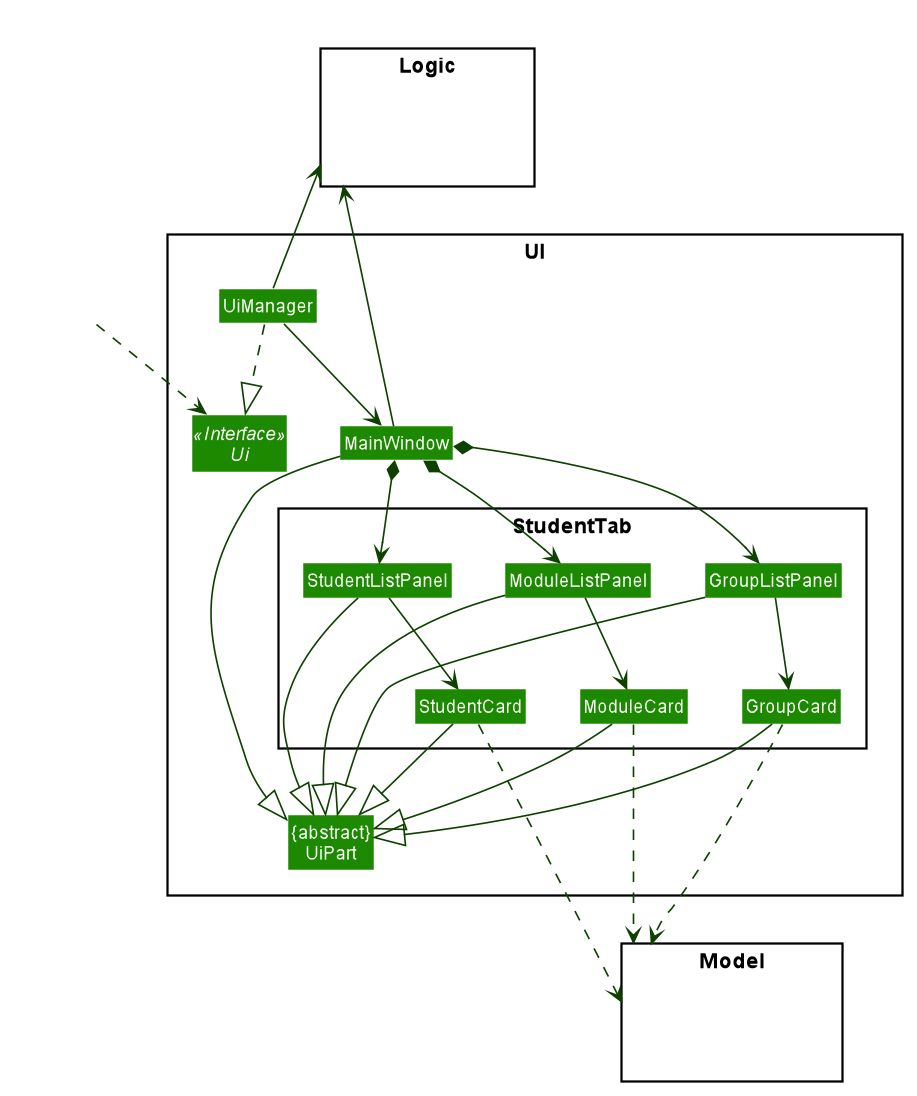

The diagram above was rendered by PlantUML. Its source (embedded in the PNG):
@startuml








skinparam BackgroundColor #FFFFFFF

skinparam Shadowing false

skinparam Class {
    FontColor #FFFFFF
    BorderThickness 1
    BorderColor #FFFFFF
    StereotypeFontColor #FFFFFF
    FontName Arial
}

skinparam Actor {
    BorderColor #000000
    Color #000000
    FontName Arial
}

skinparam Sequence {
    MessageAlign center
    BoxFontSize 15
    BoxPadding 0
    BoxFontColor #FFFFFF
    FontName Arial
}

skinparam Participant {
    FontColor #FFFFFFF
    Padding 20
}

skinparam MinClassWidth 50
skinparam ParticipantPadding 10
skinparam Shadowing false
skinparam DefaultTextAlignment center
skinparam packageStyle Rectangle

hide footbox
hide members
hide circle
skinparam arrowThickness 1.1
skinparam arrowColor #0E4100
skinparam classBackgroundColor #1D8900

package UI <<Rectangle>>{
Interface Ui <<Interface>>
Class "{abstract}\nUiPart" as UiPart
Class UiManager
Class MainWindow
package StudentTab{
Class StudentListPanel
Class StudentCard
Class ModuleListPanel
Class ModuleCard
Class GroupListPanel
Class GroupCard
}
}

package Model <<Rectangle>> {
Class HiddenModel #FFFFFF
}

package Logic <<Rectangle>> {
Class HiddenLogic #FFFFFF
}

Class HiddenOutside #FFFFFF
HiddenOutside ..> Ui

UiManager ..|> Ui
UiManager --> MainWindow
MainWindow *--> StudentListPanel
MainWindow *--> ModuleListPanel
MainWindow *--> GroupListPanel

StudentListPanel --> StudentCard
ModuleListPanel --> ModuleCard
GroupListPanel --> GroupCard

MainWindow -down-|> UiPart

StudentListPanel -down-|> UiPart
StudentCard -down-|> UiPart
ModuleListPanel -down-|> UiPart
ModuleCard -down-|> UiPart
GroupListPanel -down-|> UiPart
GroupCard -down-|> UiPart

StudentCard .down.> Model
ModuleCard .down.> Model
GroupCard .down..> Model
UiManager -up-> Logic
MainWindow -up-> Logic

MainWindow -[hidden]-|> UiPart
@enduml